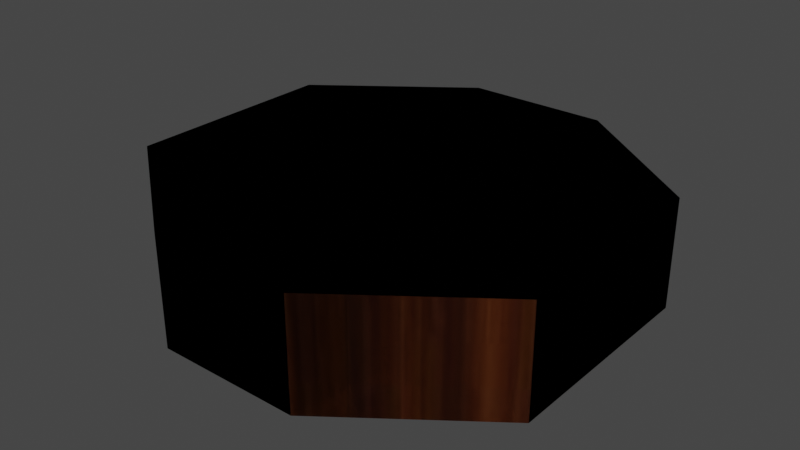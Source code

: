 # Source: Platform.blend  (saved by Blender 2.93.21; exported with 4.5.12 LTS)
import bpy
from mathutils import Matrix  # noqa: F401  (used for matrix-valued properties, if any)

bpy.ops.wm.read_factory_settings(use_empty=True)
scene = bpy.context.scene
scene.name = 'Scene'

# ---- images (referenced by path relative to the original .blend; pixels are not part of the script)
import os
ASSET_DIR = os.environ.get("B2B_ASSET_DIR", "")  # directory of the original .blend (textures are referenced by path, not embedded)
HERE = os.path.dirname(os.path.abspath(__file__))  # packed textures are extracted next to this script under _unpacked/

def load_image(name, relpath, width, height, colorspace="sRGB"):
    """Load a texture the original file referenced (path relative to the .blend, or extracted next to this script)."""
    p = next((c for c in (os.path.join(HERE, relpath), os.path.join(ASSET_DIR, relpath)) if relpath and os.path.exists(c)), "")
    if p:
        img = bpy.data.images.load(p, check_existing=True)
        img.name = name
    else:  # same state as the original file: an image datablock whose file is absent (Cycles renders it pink)
        img = bpy.data.images.new(name, width, height)
        img.source = "FILE"
        img.filepath = "//" + (relpath or name)
    img.colorspace_settings.name = colorspace
    return img
img_texture_seamless_wood_5_jpg_001 = load_image('texture-seamless-wood-5.jpg.001', '_unpacked/texture-seamless-wood-5.cbc7a2b1.jpg', 2000, 2000, 'sRGB')

# ---- materials (node trees are filled in below, after node groups)
mat_material = bpy.data.materials.new('Material')
mat_material.alpha_threshold = 0.0
mat_material.use_transparent_shadow = False
mat_material.line_color = (0.0, 0.0, 0.0, 1.0)

# ---- material node trees
mat_material.use_nodes = True; mat_material.node_tree.nodes.clear()
_N = mat_material.node_tree.nodes; _L = mat_material.node_tree.links
n0 = _N.new('ShaderNodeOutputMaterial'); n0.name = 'Material Output'; n0.location = (300, 300)
n1 = _N.new('ShaderNodeBsdfPrincipled'); n1.name = 'Principled BSDF'; n1.location = (10, 300)
n1.distribution = 'GGX'
n1.subsurface_method = 'BURLEY'
n1.inputs[2].default_value = 0.4
n1.inputs[3].default_value = 1.45
n1.inputs[27].default_value = (0.0, 0.0, 0.0, 1.0)
n1.inputs[28].default_value = 1.0
n2 = _N.new('ShaderNodeTexImage'); n2.name = 'Image Texture'; n2.location = (-313, 238)
n2.image = img_texture_seamless_wood_5_jpg_001
_L.new(n1.outputs[0], n0.inputs[0])
_L.new(n2.outputs[0], n1.inputs[0])
n0.is_active_output = True

# ---- world
world_world = bpy.data.worlds.new('World'); scene.world = world_world
world_world.use_nodes = True; world_world.node_tree.nodes.clear()
_N = world_world.node_tree.nodes; _L = world_world.node_tree.links
n0 = _N.new('ShaderNodeOutputWorld'); n0.name = 'World Output'; n0.location = (300, 300)
n1 = _N.new('ShaderNodeBackground'); n1.name = 'Background'; n1.location = (10, 300)
n1.inputs[0].default_value = (0.05088, 0.05088, 0.05088, 1.0)
_L.new(n1.outputs[0], n0.inputs[0])
n0.is_active_output = True
world_world.color = (0.05088, 0.05088, 0.05088)
world_world.use_sun_shadow = False
world_world.sun_shadow_jitter_overblur = 0.0

# ---- meshes
me_cube = bpy.data.meshes.new('Cube')
me_cube.from_pydata([(1.0, 0.5, 0.5), (1.0, 0.5, 0.0), (1.0, -0.5, 0.5), (1.0, -0.5, 0.0), (-1.0, 0.5, 0.5), (-1.0, 0.5, 0.0), (-1.0, -0.5, 0.5), (-1.0, -0.5, 0.0), (0.3333, 1.0, 0.0), (-0.3333, 1.0, 0.0), (0.3333, -1.0, 0.5), (-0.3333, -1.0, 0.5), (-0.3333, -1.0, 0.0), (0.3333, -1.0, 0.0), (-0.3333, 1.0, 0.5), (0.3333, 1.0, 0.5)], [], [(14, 4, 6, 11), (12, 11, 6, 7), (7, 6, 4, 5), (8, 1, 3, 13), (1, 0, 2, 3), (8, 15, 0, 1), (5, 4, 14, 9), (9, 14, 15, 8), (5, 9, 12, 7), (9, 8, 13, 12), (3, 2, 10, 13), (13, 10, 11, 12), (0, 15, 10, 2), (15, 14, 11, 10)])
_uv = me_cube.uv_layers.new(name='UVMap')
_uv.uv.foreach_set('vector', [0.05009, 0.3161, 0.1251, 0.2161, 0.275, 0.2161, 0.35, 0.3161, 0.6782, 0.5689, 0.6563, 0.5689, 0.6563, 0.5325, 0.6782, 0.5325, 0.6782, 0.5325, 0.6563, 0.5325, 0.6563, 0.4888, 0.6782, 0.4888, 0.3011, 0.9113, 0.227, 0.8557, 0.227, 0.7445, 0.3011, 0.6889, 0.6782, 0.6781, 0.6563, 0.6781, 0.6563, 0.6344, 0.6782, 0.6344, 0.6782, 0.7145, 0.6563, 0.7145, 0.6563, 0.6781, 0.6782, 0.6781, 0.6782, 0.4888, 0.6563, 0.4888, 0.6563, 0.4523, 0.6782, 0.4523, 0.6782, 0.7437, 0.6563, 0.7437, 0.6563, 0.7145, 0.6782, 0.7145, 0.4494, 0.8557, 0.3753, 0.9113, 0.3753, 0.6889, 0.4494, 0.7445, 0.3753, 0.9113, 0.3011, 0.9113, 0.3011, 0.6889, 0.3753, 0.6889, 0.6782, 0.6344, 0.6563, 0.6344, 0.6563, 0.598, 0.6782, 0.598, 0.6782, 0.598, 0.6563, 0.598, 0.6563, 0.5689, 0.6782, 0.5689, 0.1251, 0.516, 0.05009, 0.4161, 0.35, 0.4161, 0.275, 0.516, 0.05009, 0.4161, 0.05009, 0.3161, 0.35, 0.3161, 0.35, 0.4161])
me_cube.materials.append(mat_material)
me_cube.use_remesh_preserve_volume = False
me_cube.use_remesh_preserve_attributes = False
me_cube.use_mirror_vertex_groups = False
me_cube.update()

# ---- objects
ob_cube = bpy.data.objects.new('Cube', me_cube)

# ---- transforms, parenting, visibility, modifiers, constraints
ob_cube.location = (0.0, 0.0, 0.0)
ob_cube.scale = (0.5, 0.5, 0.5)
ob_cube.lock_rotations_4d = False
ob_cube.empty_display_type = 'ARROWS'
ob_cube.lineart.crease_threshold = 0.0
_m = ob_cube.modifiers.new('Mirror', 'MIRROR')

# ---- collection membership
scene.collection.objects.link(ob_cube)

# ---- scene / render settings (as saved in the file)
scene.frame_start = 1; scene.frame_end = 250; scene.frame_set(1)
scene.render.engine = 'BLENDER_EEVEE_NEXT'
scene.cycles.use_denoising = False
scene.cycles.samples = 128
scene.cycles.sampling_pattern = 'TABULATED_SOBOL'
scene.cycles.use_adaptive_sampling = False
scene.cycles.use_light_tree = False
scene.view_settings.view_transform = 'Filmic'
bpy.context.view_layer.update()

# ---- added for rendering (the .blend has no active camera and no usable light): camera, sun
cam_auto = bpy.data.cameras.new('AutoCamera')
cam_auto.lens = 50.0
cam_auto.sensor_width = 36.0
cam_auto.clip_end = 1000.0
ob_auto_camera = bpy.data.objects.new('AutoCamera', cam_auto)
scene.collection.objects.link(ob_auto_camera)
ob_auto_camera.location = (1.32875, -1.5945, 1.188)
ob_auto_camera.rotation_euler = (1.09748, -7.21219e-08, 0.694738)
scene.camera = ob_auto_camera
light_auto_sun = bpy.data.lights.new('AutoSun', 'SUN')
light_auto_sun.energy = 3.0
light_auto_sun.angle = 0.0523599
ob_auto_sun = bpy.data.objects.new('AutoSun', light_auto_sun)
scene.collection.objects.link(ob_auto_sun)
ob_auto_sun.rotation_euler = (0.872665, 0.174533, 0.523599)
bpy.context.view_layer.update()
